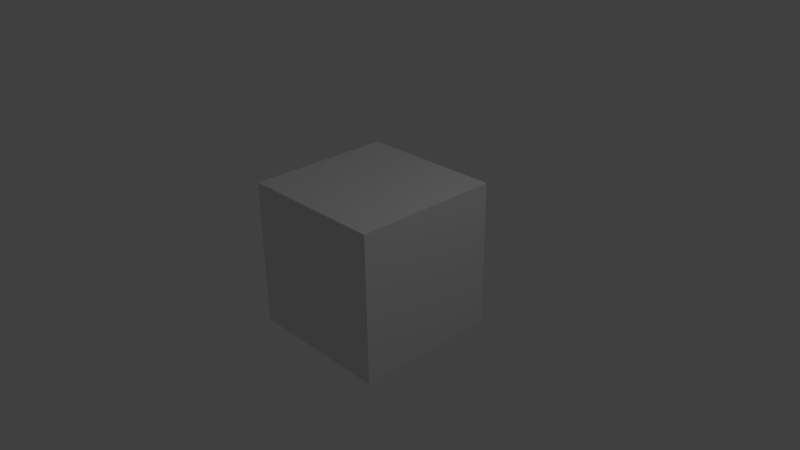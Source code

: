 # Source: default.blend  (saved by Blender 2.65.0; exported with 4.5.12 LTS)
import bpy
from mathutils import Matrix  # noqa: F401  (used for matrix-valued properties, if any)

bpy.ops.wm.read_factory_settings(use_empty=True)
scene = bpy.context.scene
scene.name = 'Scene'

# ---- collections
col_collection_1 = bpy.data.collections.new('Collection 1'); scene.collection.children.link(col_collection_1)

# ---- materials (node trees are filled in below, after node groups)
mat_material = bpy.data.materials.new('Material')
mat_material.alpha_threshold = 0.0
mat_material.use_transparent_shadow = False
mat_material.roughness = 0.5
mat_material.line_color = (0.0, 0.0, 0.0, 1.0)

# ---- material node trees

# ---- world
world_world = bpy.data.worlds.new('World'); scene.world = world_world
world_world.color = (0.05088, 0.05088, 0.05088)
world_world.use_sun_shadow = False
world_world.sun_shadow_jitter_overblur = 0.0
world_world.cycles.sampling_method = 'MANUAL'
world_world.cycles.sample_map_resolution = 256

# ---- cameras
cam_camera = bpy.data.cameras.new('Camera')
cam_camera.clip_end = 100.0
cam_camera.lens = 35.0
cam_camera.sensor_width = 32.0
cam_camera.sensor_height = 18.0
cam_camera.ortho_scale = 7.314
cam_camera.dof.focus_distance = 0.0
cam_camera.dof.aperture_fstop = 128.0

# ---- lights
light_lamp = bpy.data.lights.new('Lamp', 'POINT')
light_lamp.transmission_factor = 0.0
light_lamp.cutoff_distance = 30.0
light_lamp.energy = 100.0
light_lamp.shadow_buffer_clip_start = 1.001
light_lamp.shadow_soft_size = 0.1
light_lamp.shadow_maximum_resolution = 0.006
light_lamp.use_absolute_resolution = True
light_lamp.cycles.use_multiple_importance_sampling = False

# ---- meshes
me_cube = bpy.data.meshes.new('Cube')
me_cube.from_pydata([(1.0, 1.0, -1.0), (1.0, -1.0, -1.0), (-1.0, -1.0, -1.0), (-1.0, 1.0, -1.0), (1.0, 1.0, 1.0), (1.0, -1.0, 1.0), (-1.0, -1.0, 1.0), (-1.0, 1.0, 1.0)], [], [(0, 1, 2, 3), (4, 7, 6, 5), (0, 4, 5, 1), (1, 5, 6, 2), (2, 6, 7, 3), (4, 0, 3, 7)])
me_cube.materials.append(mat_material)
me_cube.use_remesh_preserve_volume = False
me_cube.use_remesh_preserve_attributes = False
me_cube.use_mirror_vertex_groups = False
me_cube.update()

# ---- objects
ob_cube = bpy.data.objects.new('Cube', me_cube)
ob_lamp = bpy.data.objects.new('Lamp', light_lamp)
ob_camera = bpy.data.objects.new('Camera', cam_camera)

# ---- transforms, parenting, visibility, modifiers, constraints
ob_cube.location = (0.0, 0.0, 0.0)
ob_cube.lock_rotations_4d = False
ob_cube.empty_display_type = 'ARROWS'
ob_cube.lineart.crease_threshold = 0.0
ob_lamp.location = (4.076, 1.005, 5.904)
ob_lamp.rotation_euler = (0.6503, 0.05522, 1.866)
ob_lamp.lock_rotations_4d = False
ob_lamp.empty_display_type = 'ARROWS'
ob_lamp.color = (0.0, 0.0, 0.0, 0.0)
ob_lamp.lineart.crease_threshold = 0.0
ob_camera.location = (7.481, -6.508, 5.344)
ob_camera.rotation_euler = (1.109, 0.01082, 0.8149)
ob_camera.lock_rotations_4d = False
ob_camera.empty_display_type = 'ARROWS'
ob_camera.color = (0.0, 0.0, 0.0, 0.0)
ob_camera.display_type = 'WIRE'
ob_camera.lineart.crease_threshold = 0.0

# ---- collection membership
col_collection_1.objects.link(ob_cube)
col_collection_1.objects.link(ob_lamp)
col_collection_1.objects.link(ob_camera)

# ---- scene / render settings (as saved in the file)
scene.camera = ob_camera
scene.frame_start = 1; scene.frame_end = 250; scene.frame_set(1)
scene.render.engine = 'BLENDER_EEVEE_NEXT'
scene.render.image_settings.color_mode = 'RGB'
scene.render.image_settings.compression = 90
scene.render.resolution_percentage = 50
scene.render.dither_intensity = 0.0
scene.render.bake_margin = 2
scene.render.bake_bias = 0.0
scene.cycles.use_denoising = False
scene.cycles.samples = 10
scene.cycles.sampling_pattern = 'TABULATED_SOBOL'
scene.cycles.light_sampling_threshold = 0.0
scene.cycles.use_adaptive_sampling = False
scene.cycles.use_light_tree = False
scene.cycles.blur_glossy = 0.0
scene.cycles.volume_bounces = 1
scene.cycles.pixel_filter_type = 'GAUSSIAN'
scene.cycles.sample_clamp_indirect = 0.0
scene.view_settings.view_transform = 'Standard'
bpy.context.view_layer.update()
